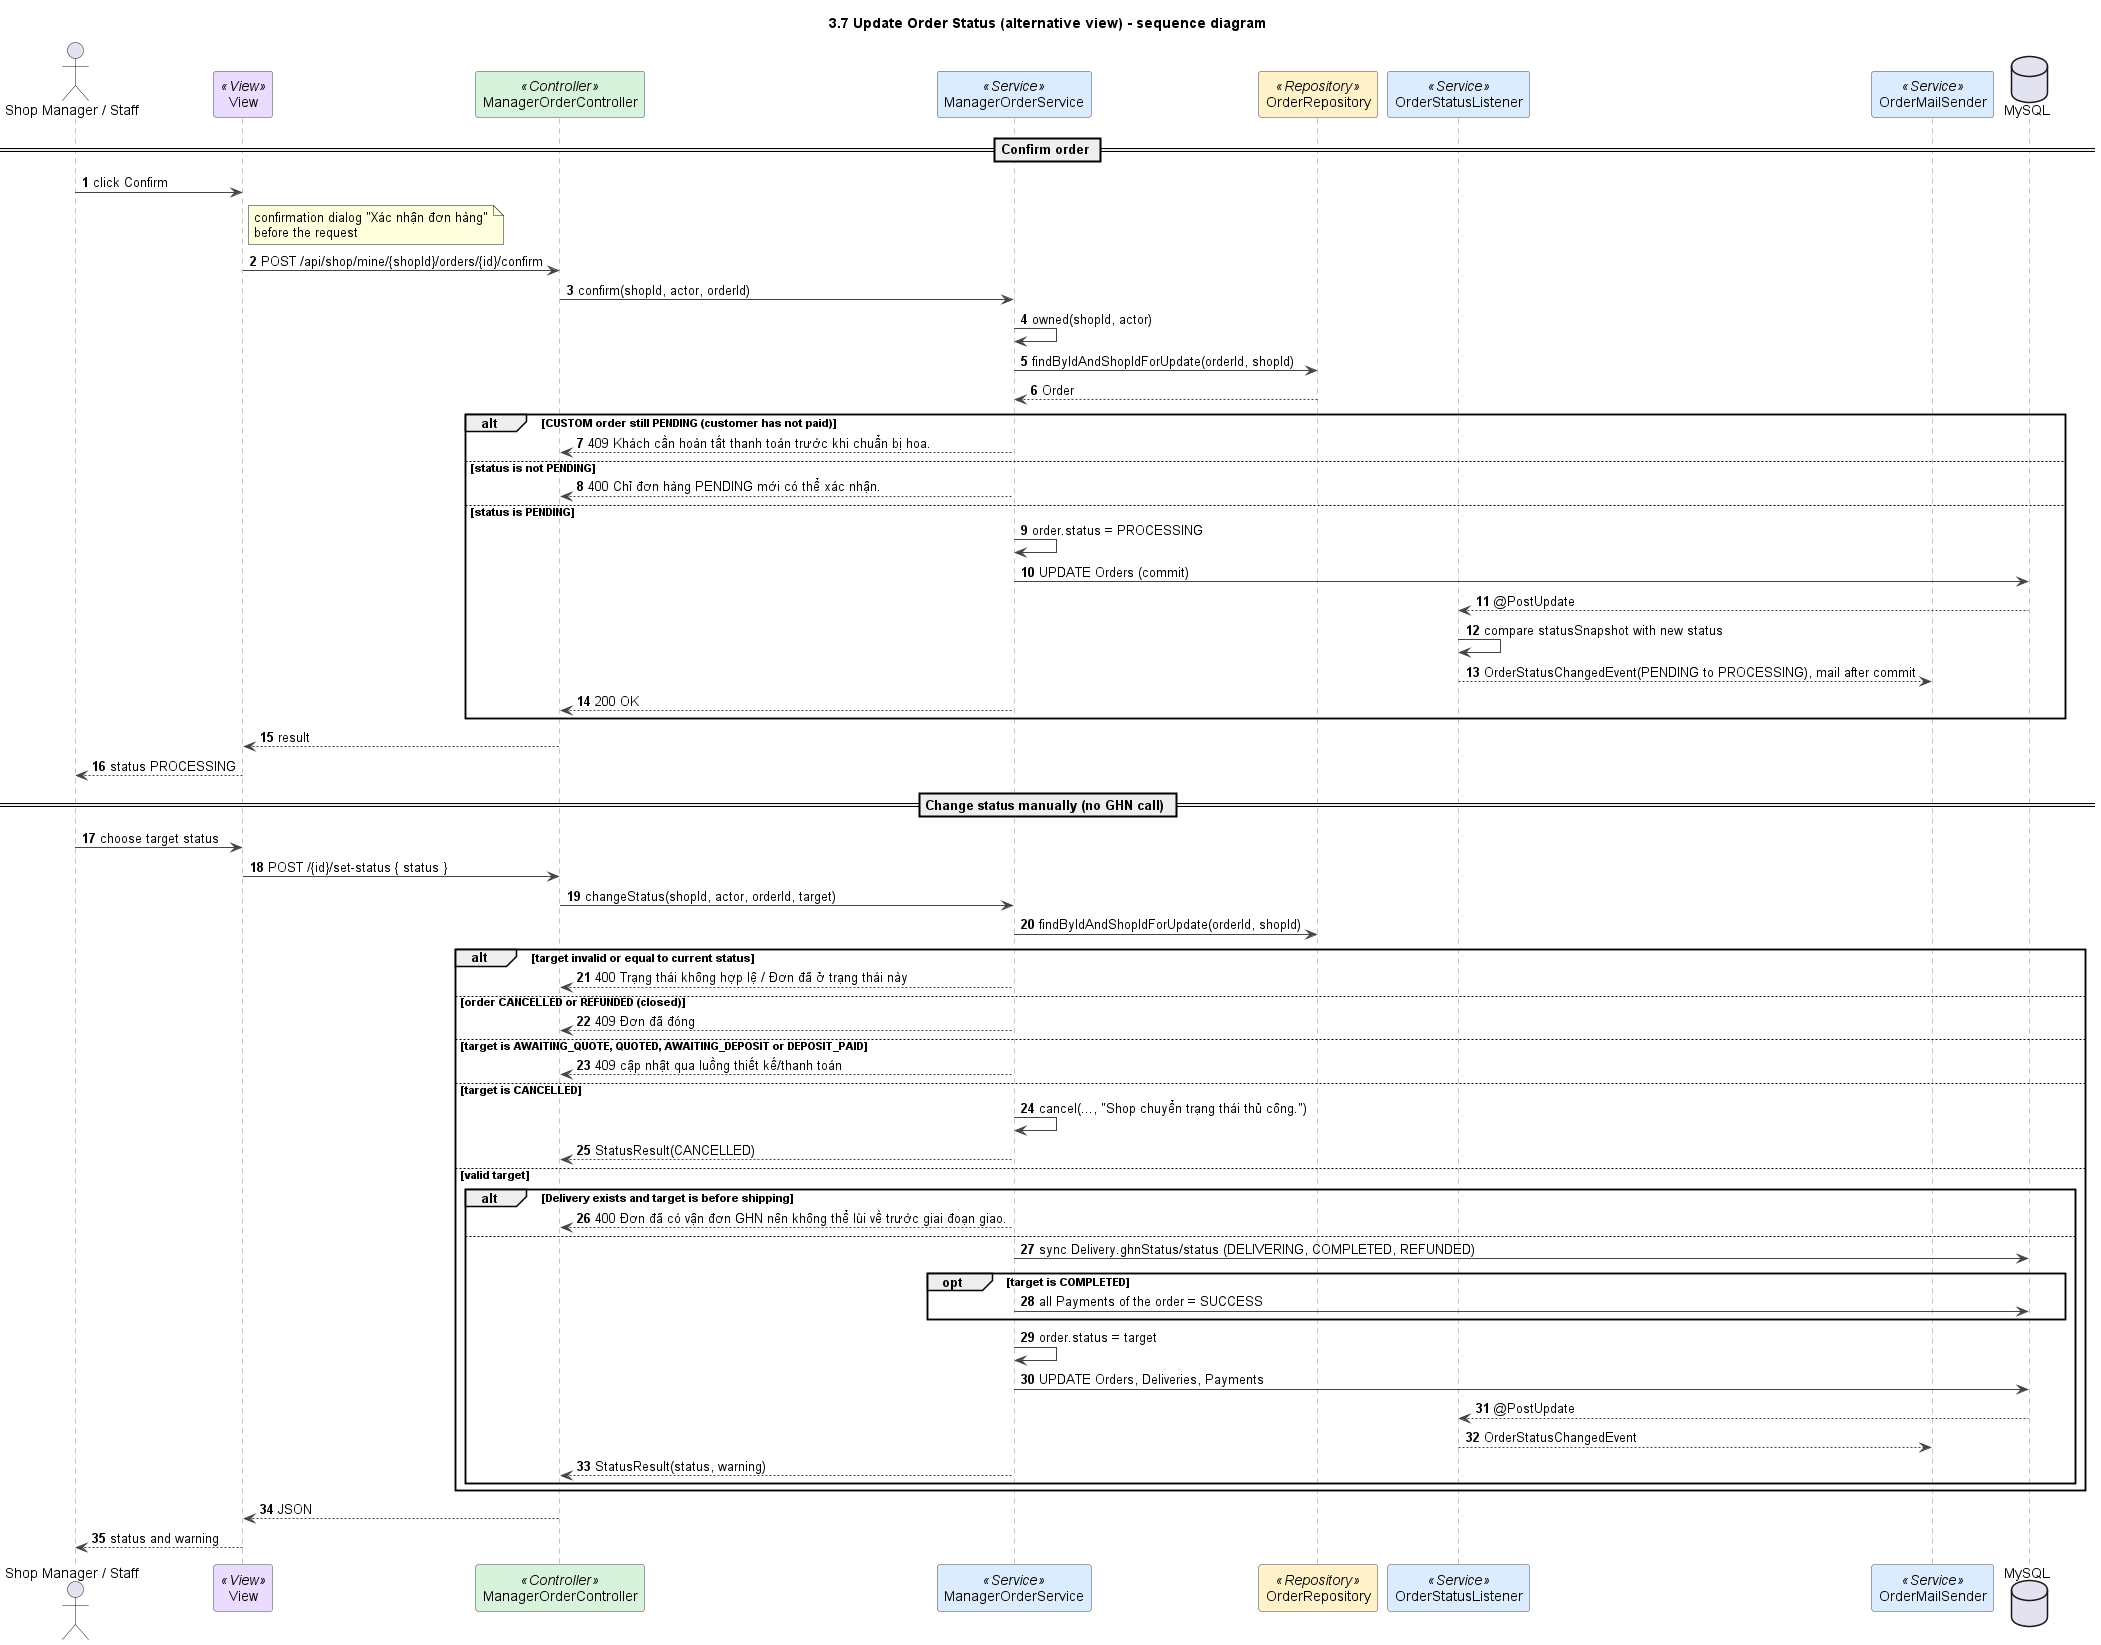

The diagram above was rendered by PlantUML. Its source (embedded in the PNG):
@startuml
title 3.7 Update Order Status (alternative view) - sequence diagram
autonumber
skinparam shadowing false
skinparam defaultFontName Arial
skinparam wrapWidth 240
skinparam ArrowColor #444444
skinparam sequenceMessageAlign left
skinparam sequence {
  LifeLineBorderColor #888888
  ParticipantBorderColor #444444
  ParticipantBackgroundColor #FFFFFF
}

actor "Shop Manager / Staff" as M
participant "View" as V <<View>> #EADCFF
participant ManagerOrderController as C <<Controller>> #D8F3DC
participant ManagerOrderService as S <<Service>> #DCECFF
participant OrderRepository as R <<Repository>> #FFF1C9
participant OrderStatusListener as L <<Service>> #DCECFF
participant OrderMailSender as MAIL <<Service>> #DCECFF
database MySQL

== Confirm order ==
M -> V : click Confirm
note right of V : confirmation dialog "Xác nhận đơn hàng" before the request
V -> C : POST /api/shop/mine/{shopId}/orders/{id}/confirm
C -> S : confirm(shopId, actor, orderId)
S -> S : owned(shopId, actor)
S -> R : findByIdAndShopIdForUpdate(orderId, shopId)
R --> S : Order
alt CUSTOM order still PENDING (customer has not paid)
  S --> C : 409 Khách cần hoàn tất thanh toán trước khi chuẩn bị hoa.
else status is not PENDING
  S --> C : 400 Chỉ đơn hàng PENDING mới có thể xác nhận.
else status is PENDING
  S -> S : order.status = PROCESSING
  S -> MySQL : UPDATE Orders (commit)
  MySQL --> L : @PostUpdate
  L -> L : compare statusSnapshot with new status
  L --> MAIL : OrderStatusChangedEvent(PENDING to PROCESSING), mail after commit
  S --> C : 200 OK
end
C --> V : result
V --> M : status PROCESSING

== Change status manually (no GHN call) ==
M -> V : choose target status
V -> C : POST /{id}/set-status { status }
C -> S : changeStatus(shopId, actor, orderId, target)
S -> R : findByIdAndShopIdForUpdate(orderId, shopId)
alt target invalid or equal to current status
  S --> C : 400 Trạng thái không hợp lệ / Đơn đã ở trạng thái này
else order CANCELLED or REFUNDED (closed)
  S --> C : 409 Đơn đã đóng
else target is AWAITING_QUOTE, QUOTED, AWAITING_DEPOSIT or DEPOSIT_PAID
  S --> C : 409 cập nhật qua luồng thiết kế/thanh toán
else target is CANCELLED
  S -> S : cancel(..., "Shop chuyển trạng thái thủ công.")
  S --> C : StatusResult(CANCELLED)
else valid target
  alt Delivery exists and target is before shipping
    S --> C : 400 Đơn đã có vận đơn GHN nên không thể lùi về trước giai đoạn giao.
  else
    S -> MySQL : sync Delivery.ghnStatus/status (DELIVERING, COMPLETED, REFUNDED)
    opt target is COMPLETED
      S -> MySQL : all Payments of the order = SUCCESS
    end
    S -> S : order.status = target
    S -> MySQL : UPDATE Orders, Deliveries, Payments
    MySQL --> L : @PostUpdate
    L --> MAIL : OrderStatusChangedEvent
    S --> C : StatusResult(status, warning)
  end
end
C --> V : JSON
V --> M : status and warning

@enduml